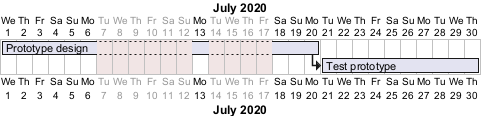

The diagram above was rendered by PlantUML. Its source (embedded in the PNG):
@startgantt
2020-07-07 to 2020-07-17 is closed
2020-07-13 is open

Project starts the 2020-07-01
[Prototype design] requires 10 days
Then [Test prototype] requires 10 days
@endgantt